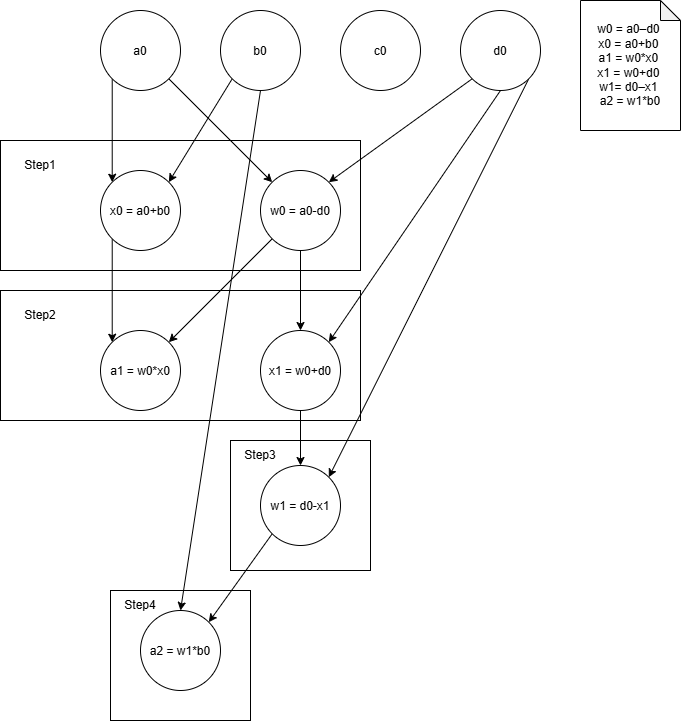

The diagram above was exported from draw.io. Its source (the exported page's mxGraphModel, read from the mxfile embedded in the PNG):
<mxGraphModel dx="543" dy="718" grid="1" gridSize="10" guides="1" tooltips="1" connect="1" arrows="1" fold="1" page="1" pageScale="1" pageWidth="850" pageHeight="1100" math="0" shadow="0">
  <root>
    <mxCell id="0" />
    <mxCell id="1" parent="0" />
    <mxCell id="3maR2USfl-Fy3xIuMBH4-4" parent="1" style="whiteSpace=wrap;html=1;" value="" vertex="1">
      <mxGeometry height="130" width="140" x="210" y="620" as="geometry" />
    </mxCell>
    <mxCell id="3maR2USfl-Fy3xIuMBH4-3" parent="1" style="whiteSpace=wrap;html=1;" value="" vertex="1">
      <mxGeometry height="130" width="140" x="330" y="470" as="geometry" />
    </mxCell>
    <mxCell id="3maR2USfl-Fy3xIuMBH4-2" parent="1" style="whiteSpace=wrap;html=1;" value="" vertex="1">
      <mxGeometry height="130" width="360" x="100" y="320" as="geometry" />
    </mxCell>
    <mxCell id="3maR2USfl-Fy3xIuMBH4-1" parent="1" style="whiteSpace=wrap;html=1;" value="" vertex="1">
      <mxGeometry height="130" width="360" x="100" y="170" as="geometry" />
    </mxCell>
    <mxCell id="JIxvLsVA-JUIhDDVbMUD-2" parent="1" style="shape=note;whiteSpace=wrap;html=1;backgroundOutline=1;darkOpacity=0.05;size=20;" value="&lt;div&gt;w0 = a0–d0&amp;nbsp;&lt;/div&gt;&lt;div&gt;x0 = a0+b0&amp;nbsp;&lt;/div&gt;&lt;div&gt;a1 = w0*x0&amp;nbsp;&lt;/div&gt;&lt;div&gt;x1 = w0+d0&amp;nbsp;&lt;/div&gt;&lt;div&gt;w1= d0–x1&amp;nbsp;&lt;/div&gt;&lt;div&gt;a2 = w1*b0&lt;/div&gt;" vertex="1">
      <mxGeometry height="130" width="100" x="680" y="30" as="geometry" />
    </mxCell>
    <mxCell id="JIxvLsVA-JUIhDDVbMUD-13" edge="1" parent="1" source="JIxvLsVA-JUIhDDVbMUD-3" style="edgeStyle=orthogonalEdgeStyle;shape=connector;rounded=0;orthogonalLoop=1;jettySize=auto;html=1;strokeColor=default;align=center;verticalAlign=middle;fontFamily=Helvetica;fontSize=11;fontColor=default;labelBackgroundColor=default;defaultLabelBackgroundColor=gap;endArrow=classic;endFill=1;exitX=0;exitY=1;exitDx=0;exitDy=0;entryX=0;entryY=0;entryDx=0;entryDy=0;" target="JIxvLsVA-JUIhDDVbMUD-10">
      <mxGeometry relative="1" as="geometry" />
    </mxCell>
    <mxCell id="JIxvLsVA-JUIhDDVbMUD-14" edge="1" parent="1" source="JIxvLsVA-JUIhDDVbMUD-3" style="shape=connector;rounded=0;orthogonalLoop=1;jettySize=auto;html=1;strokeColor=default;align=center;verticalAlign=middle;fontFamily=Helvetica;fontSize=11;fontColor=default;labelBackgroundColor=default;defaultLabelBackgroundColor=gap;endArrow=classic;endFill=1;exitX=1;exitY=1;exitDx=0;exitDy=0;entryX=0;entryY=0;entryDx=0;entryDy=0;" target="JIxvLsVA-JUIhDDVbMUD-7">
      <mxGeometry relative="1" as="geometry" />
    </mxCell>
    <mxCell id="JIxvLsVA-JUIhDDVbMUD-3" parent="1" style="ellipse;whiteSpace=wrap;html=1;shapeInside=1;newEdgeStyle=%7B%22shape%22%3A%22connector%22%2C%22rounded%22%3A%220%22%2C%22orthogonalLoop%22%3A%221%22%2C%22jettySize%22%3A%22auto%22%2C%22html%22%3A%221%22%2C%22strokeColor%22%3A%22default%22%2C%22align%22%3A%22center%22%2C%22verticalAlign%22%3A%22middle%22%2C%22fontFamily%22%3A%22Helvetica%22%2C%22fontSize%22%3A%2211%22%2C%22fontColor%22%3A%22default%22%2C%22labelBackgroundColor%22%3A%22default%22%2C%22defaultLabelBackgroundColor%22%3A%22gap%22%2C%22endArrow%22%3A%22classic%22%2C%22endFill%22%3A%221%22%2C%22edgeStyle%22%3A%22none%22%7D;" value="a0" vertex="1">
      <mxGeometry height="80" width="80" x="200" y="40" as="geometry" />
    </mxCell>
    <mxCell id="JIxvLsVA-JUIhDDVbMUD-12" edge="1" parent="1" source="JIxvLsVA-JUIhDDVbMUD-4" style="shape=connector;rounded=0;orthogonalLoop=1;jettySize=auto;html=1;exitX=0;exitY=1;exitDx=0;exitDy=0;entryX=1;entryY=0;entryDx=0;entryDy=0;strokeColor=default;align=center;verticalAlign=middle;fontFamily=Helvetica;fontSize=11;fontColor=default;labelBackgroundColor=default;defaultLabelBackgroundColor=gap;endArrow=classic;endFill=1;" target="JIxvLsVA-JUIhDDVbMUD-10">
      <mxGeometry relative="1" x="-0.0036" as="geometry" />
    </mxCell>
    <mxCell id="JIxvLsVA-JUIhDDVbMUD-28" edge="1" parent="1" source="JIxvLsVA-JUIhDDVbMUD-4" style="edgeStyle=none;shape=connector;rounded=0;orthogonalLoop=1;jettySize=auto;html=1;exitX=0.5;exitY=1;exitDx=0;exitDy=0;entryX=0.5;entryY=0;entryDx=0;entryDy=0;strokeColor=default;align=center;verticalAlign=middle;fontFamily=Helvetica;fontSize=11;fontColor=default;labelBackgroundColor=default;defaultLabelBackgroundColor=gap;endArrow=classic;endFill=1;" target="JIxvLsVA-JUIhDDVbMUD-26">
      <mxGeometry relative="1" as="geometry" />
    </mxCell>
    <mxCell id="JIxvLsVA-JUIhDDVbMUD-4" parent="1" style="ellipse;whiteSpace=wrap;html=1;shapeInside=1;" value="b0" vertex="1">
      <mxGeometry height="80" width="80" x="320" y="40" as="geometry" />
    </mxCell>
    <mxCell id="JIxvLsVA-JUIhDDVbMUD-5" parent="1" style="ellipse;whiteSpace=wrap;html=1;shapeInside=1;" value="c0" vertex="1">
      <mxGeometry height="80" width="80" x="440" y="40" as="geometry" />
    </mxCell>
    <mxCell id="JIxvLsVA-JUIhDDVbMUD-15" edge="1" parent="1" source="JIxvLsVA-JUIhDDVbMUD-6" style="shape=connector;rounded=0;orthogonalLoop=1;jettySize=auto;html=1;strokeColor=default;align=center;verticalAlign=middle;fontFamily=Helvetica;fontSize=11;fontColor=default;labelBackgroundColor=default;defaultLabelBackgroundColor=gap;endArrow=classic;endFill=1;exitX=0;exitY=1;exitDx=0;exitDy=0;entryX=1;entryY=0;entryDx=0;entryDy=0;" target="JIxvLsVA-JUIhDDVbMUD-7">
      <mxGeometry relative="1" as="geometry" />
    </mxCell>
    <mxCell id="JIxvLsVA-JUIhDDVbMUD-22" edge="1" parent="1" source="JIxvLsVA-JUIhDDVbMUD-6" style="shape=connector;rounded=0;orthogonalLoop=1;jettySize=auto;html=1;strokeColor=default;align=center;verticalAlign=middle;fontFamily=Helvetica;fontSize=11;fontColor=default;labelBackgroundColor=default;defaultLabelBackgroundColor=gap;endArrow=classic;endFill=1;exitX=0.5;exitY=1;exitDx=0;exitDy=0;entryX=1;entryY=0;entryDx=0;entryDy=0;" target="JIxvLsVA-JUIhDDVbMUD-20">
      <mxGeometry relative="1" as="geometry" />
    </mxCell>
    <mxCell id="JIxvLsVA-JUIhDDVbMUD-25" edge="1" parent="1" source="JIxvLsVA-JUIhDDVbMUD-6" style="shape=connector;rounded=0;orthogonalLoop=1;jettySize=auto;html=1;strokeColor=default;align=center;verticalAlign=middle;fontFamily=Helvetica;fontSize=11;fontColor=default;labelBackgroundColor=default;defaultLabelBackgroundColor=gap;endArrow=classic;endFill=1;exitX=1;exitY=1;exitDx=0;exitDy=0;entryX=1;entryY=0;entryDx=0;entryDy=0;" target="JIxvLsVA-JUIhDDVbMUD-23">
      <mxGeometry relative="1" as="geometry" />
    </mxCell>
    <mxCell id="JIxvLsVA-JUIhDDVbMUD-6" parent="1" style="ellipse;whiteSpace=wrap;html=1;shapeInside=1;newEdgeStyle=%7B%22edgeStyle%22%3A%22orthogonalEdgeStyle%22%2C%22shape%22%3A%22connector%22%2C%22rounded%22%3A%220%22%2C%22orthogonalLoop%22%3A%221%22%2C%22jettySize%22%3A%22auto%22%2C%22html%22%3A%221%22%2C%22strokeColor%22%3A%22default%22%2C%22align%22%3A%22center%22%2C%22verticalAlign%22%3A%22middle%22%2C%22fontFamily%22%3A%22Helvetica%22%2C%22fontSize%22%3A%2211%22%2C%22fontColor%22%3A%22default%22%2C%22labelBackgroundColor%22%3A%22default%22%2C%22defaultLabelBackgroundColor%22%3A%22gap%22%2C%22endArrow%22%3A%22classic%22%2C%22endFill%22%3A%221%22%7D;" value="d0" vertex="1">
      <mxGeometry height="80" width="80" x="560" y="40" as="geometry" />
    </mxCell>
    <mxCell id="JIxvLsVA-JUIhDDVbMUD-19" edge="1" parent="1" source="JIxvLsVA-JUIhDDVbMUD-7" style="edgeStyle=none;shape=connector;rounded=0;orthogonalLoop=1;jettySize=auto;html=1;exitX=0;exitY=1;exitDx=0;exitDy=0;entryX=1;entryY=0;entryDx=0;entryDy=0;strokeColor=default;align=center;verticalAlign=middle;fontFamily=Helvetica;fontSize=11;fontColor=default;labelBackgroundColor=default;defaultLabelBackgroundColor=gap;endArrow=classic;endFill=1;" target="JIxvLsVA-JUIhDDVbMUD-16">
      <mxGeometry relative="1" as="geometry" />
    </mxCell>
    <mxCell id="JIxvLsVA-JUIhDDVbMUD-21" edge="1" parent="1" source="JIxvLsVA-JUIhDDVbMUD-7" style="edgeStyle=none;shape=connector;rounded=0;orthogonalLoop=1;jettySize=auto;html=1;exitX=0.5;exitY=1;exitDx=0;exitDy=0;entryX=0.5;entryY=0;entryDx=0;entryDy=0;strokeColor=default;align=center;verticalAlign=middle;fontFamily=Helvetica;fontSize=11;fontColor=default;labelBackgroundColor=default;defaultLabelBackgroundColor=gap;endArrow=classic;endFill=1;" target="JIxvLsVA-JUIhDDVbMUD-20">
      <mxGeometry relative="1" as="geometry" />
    </mxCell>
    <mxCell id="JIxvLsVA-JUIhDDVbMUD-7" parent="1" style="ellipse;whiteSpace=wrap;html=1;shapeInside=1;aspect=fixed;" value="w0 = a0-d0" vertex="1">
      <mxGeometry height="80" width="80" x="360" y="200" as="geometry" />
    </mxCell>
    <mxCell id="JIxvLsVA-JUIhDDVbMUD-18" edge="1" parent="1" source="JIxvLsVA-JUIhDDVbMUD-10" style="edgeStyle=none;shape=connector;rounded=0;orthogonalLoop=1;jettySize=auto;html=1;exitX=0;exitY=1;exitDx=0;exitDy=0;entryX=0;entryY=0;entryDx=0;entryDy=0;strokeColor=default;align=center;verticalAlign=middle;fontFamily=Helvetica;fontSize=11;fontColor=default;labelBackgroundColor=default;defaultLabelBackgroundColor=gap;endArrow=classic;endFill=1;" target="JIxvLsVA-JUIhDDVbMUD-16">
      <mxGeometry relative="1" as="geometry" />
    </mxCell>
    <mxCell id="JIxvLsVA-JUIhDDVbMUD-10" parent="1" style="ellipse;whiteSpace=wrap;html=1;shapeInside=1;aspect=fixed;" value="x0 = a0+b0" vertex="1">
      <mxGeometry height="80" width="80" x="200" y="200" as="geometry" />
    </mxCell>
    <mxCell id="JIxvLsVA-JUIhDDVbMUD-16" parent="1" style="ellipse;whiteSpace=wrap;html=1;shapeInside=1;aspect=fixed;" value="a1 = w0*x0" vertex="1">
      <mxGeometry height="80" width="80" x="200" y="360" as="geometry" />
    </mxCell>
    <mxCell id="JIxvLsVA-JUIhDDVbMUD-24" edge="1" parent="1" source="JIxvLsVA-JUIhDDVbMUD-20" style="edgeStyle=none;shape=connector;rounded=0;orthogonalLoop=1;jettySize=auto;html=1;exitX=0.5;exitY=1;exitDx=0;exitDy=0;entryX=0.5;entryY=0;entryDx=0;entryDy=0;strokeColor=default;align=center;verticalAlign=middle;fontFamily=Helvetica;fontSize=11;fontColor=default;labelBackgroundColor=default;defaultLabelBackgroundColor=gap;endArrow=classic;endFill=1;" target="JIxvLsVA-JUIhDDVbMUD-23">
      <mxGeometry relative="1" as="geometry" />
    </mxCell>
    <mxCell id="JIxvLsVA-JUIhDDVbMUD-20" parent="1" style="ellipse;whiteSpace=wrap;html=1;shapeInside=1;aspect=fixed;" value="x1 = w0+d0" vertex="1">
      <mxGeometry height="80" width="80" x="360" y="360" as="geometry" />
    </mxCell>
    <mxCell id="JIxvLsVA-JUIhDDVbMUD-27" edge="1" parent="1" source="JIxvLsVA-JUIhDDVbMUD-23" style="edgeStyle=none;shape=connector;rounded=0;orthogonalLoop=1;jettySize=auto;html=1;exitX=0;exitY=1;exitDx=0;exitDy=0;entryX=1;entryY=0;entryDx=0;entryDy=0;strokeColor=default;align=center;verticalAlign=middle;fontFamily=Helvetica;fontSize=11;fontColor=default;labelBackgroundColor=default;defaultLabelBackgroundColor=gap;endArrow=classic;endFill=1;" target="JIxvLsVA-JUIhDDVbMUD-26">
      <mxGeometry relative="1" as="geometry" />
    </mxCell>
    <mxCell id="JIxvLsVA-JUIhDDVbMUD-23" parent="1" style="ellipse;whiteSpace=wrap;html=1;shapeInside=1;aspect=fixed;" value="w1 = d0-x1" vertex="1">
      <mxGeometry height="80" width="80" x="360" y="495" as="geometry" />
    </mxCell>
    <mxCell id="JIxvLsVA-JUIhDDVbMUD-26" parent="1" style="ellipse;whiteSpace=wrap;html=1;shapeInside=1;newEdgeStyle=%7B%22shape%22%3A%22connector%22%2C%22rounded%22%3A%220%22%2C%22orthogonalLoop%22%3A%221%22%2C%22jettySize%22%3A%22auto%22%2C%22html%22%3A%221%22%2C%22strokeColor%22%3A%22default%22%2C%22align%22%3A%22center%22%2C%22verticalAlign%22%3A%22middle%22%2C%22fontFamily%22%3A%22Helvetica%22%2C%22fontSize%22%3A%2211%22%2C%22fontColor%22%3A%22default%22%2C%22labelBackgroundColor%22%3A%22default%22%2C%22defaultLabelBackgroundColor%22%3A%22gap%22%2C%22endArrow%22%3A%22classic%22%2C%22endFill%22%3A%221%22%2C%22edgeStyle%22%3A%22none%22%7D;" value="a2 = w1*b0" vertex="1">
      <mxGeometry height="80" width="80" x="240" y="640" as="geometry" />
    </mxCell>
    <mxCell id="3maR2USfl-Fy3xIuMBH4-5" parent="1" style="text;html=1;whiteSpace=wrap;strokeColor=none;fillColor=none;align=center;verticalAlign=middle;rounded=0;" value="Step1" vertex="1">
      <mxGeometry height="30" width="60" x="110" y="180" as="geometry" />
    </mxCell>
    <mxCell id="3maR2USfl-Fy3xIuMBH4-6" parent="1" style="text;html=1;whiteSpace=wrap;strokeColor=none;fillColor=none;align=center;verticalAlign=middle;rounded=0;" value="Step2" vertex="1">
      <mxGeometry height="30" width="60" x="110" y="330" as="geometry" />
    </mxCell>
    <mxCell id="3maR2USfl-Fy3xIuMBH4-7" parent="1" style="text;html=1;whiteSpace=wrap;strokeColor=none;fillColor=none;align=center;verticalAlign=middle;rounded=0;" value="Step3" vertex="1">
      <mxGeometry height="30" width="60" x="330" y="470" as="geometry" />
    </mxCell>
    <mxCell id="3maR2USfl-Fy3xIuMBH4-8" parent="1" style="text;html=1;whiteSpace=wrap;strokeColor=none;fillColor=none;align=center;verticalAlign=middle;rounded=0;" value="Step4" vertex="1">
      <mxGeometry height="30" width="60" x="210" y="620" as="geometry" />
    </mxCell>
  </root>
</mxGraphModel>